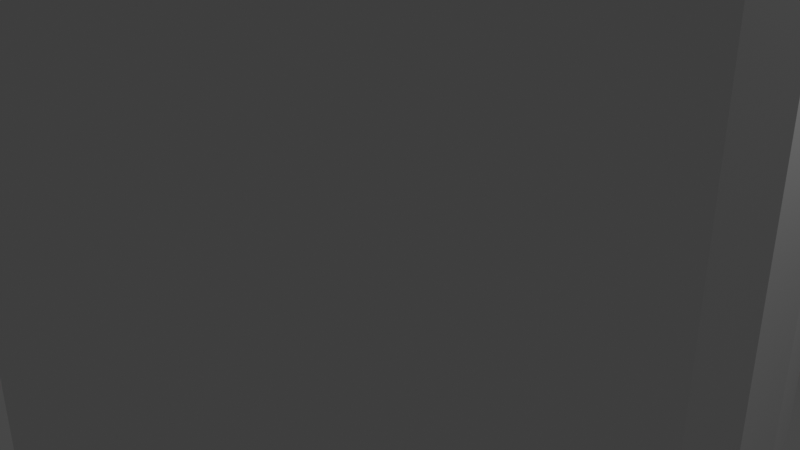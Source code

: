 # Source: ws-bar.blend  (saved by Blender 2.81.16; exported with 4.5.12 LTS)
import bpy
from mathutils import Matrix  # noqa: F401  (used for matrix-valued properties, if any)

bpy.ops.wm.read_factory_settings(use_empty=True)
scene = bpy.context.scene
scene.name = 'Scene'

# ---- collections
col_collection = bpy.data.collections.new('Collection'); scene.collection.children.link(col_collection)

# ---- world
world_world = bpy.data.worlds.new('World'); scene.world = world_world
world_world.use_nodes = True; world_world.node_tree.nodes.clear()
_N = world_world.node_tree.nodes; _L = world_world.node_tree.links
n0 = _N.new('ShaderNodeOutputWorld'); n0.name = 'World Output'; n0.location = (300, 300)
n1 = _N.new('ShaderNodeBackground'); n1.name = 'Background'; n1.location = (10, 300)
n1.inputs[0].default_value = (0.05088, 0.05088, 0.05088, 1.0)
_L.new(n1.outputs[0], n0.inputs[0])
n0.is_active_output = True
world_world.color = (0.05088, 0.05088, 0.05088)
world_world.use_sun_shadow = False
world_world.sun_shadow_jitter_overblur = 0.0

# ---- cameras
cam_camera = bpy.data.cameras.new('Camera')
cam_camera.clip_end = 100.0
cam_camera.ortho_scale = 7.314

# ---- lights
light_light = bpy.data.lights.new('Light', 'POINT')
light_light.transmission_factor = 0.0
light_light.energy = 1000.0
light_light.shadow_soft_size = 0.1
light_light.shadow_maximum_resolution = 0.006
light_light.use_absolute_resolution = True

# ---- meshes
me_cylinder = bpy.data.meshes.new('Cylinder')
me_cylinder.from_pydata([(0.0, 1.0, -1.0), (0.0, 1.0, 1.0), (0.1951, 0.9808, -1.0), (0.1951, 0.9808, 1.0), (0.3827, 0.9239, -1.0), (0.3827, 0.9239, 1.0), (0.5556, 0.8315, -1.0), (0.5556, 0.8315, 1.0), (0.7071, 0.7071, -1.0), (0.7071, 0.7071, 1.0), (0.8315, 0.5556, -1.0), (0.8315, 0.5556, 1.0), (0.9239, 0.3827, -1.0), (0.9239, 0.3827, 1.0), (0.9808, 0.1951, -1.0), (0.9808, 0.1951, 1.0), (1.0, 7.55e-08, -1.0), (1.0, 7.55e-08, 1.0), (0.9808, -0.1951, -1.0), (0.9808, -0.1951, 1.0), (0.9239, -0.3827, -1.0), (0.9239, -0.3827, 1.0), (0.8315, -0.5556, -1.0), (0.8315, -0.5556, 1.0), (0.7071, -0.7071, -1.0), (0.7071, -0.7071, 1.0), (0.5556, -0.8315, -1.0), (0.5556, -0.8315, 1.0), (0.3827, -0.9239, -1.0), (0.3827, -0.9239, 1.0), (0.1951, -0.9808, -1.0), (0.1951, -0.9808, 1.0), (-3.258e-07, -1.0, -1.0), (-3.258e-07, -1.0, 1.0), (-0.1951, -0.9808, -1.0), (-0.1951, -0.9808, 1.0), (-0.3827, -0.9239, -1.0), (-0.3827, -0.9239, 1.0), (-0.5556, -0.8315, -1.0), (-0.5556, -0.8315, 1.0), (-0.7071, -0.7071, -1.0), (-0.7071, -0.7071, 1.0), (-0.8315, -0.5556, -1.0), (-0.8315, -0.5556, 1.0), (-0.9239, -0.3827, -1.0), (-0.9239, -0.3827, 1.0), (-0.9808, -0.1951, -1.0), (-0.9808, -0.1951, 1.0), (-1.0, 9.656e-07, -1.0), (-1.0, 9.656e-07, 1.0), (-0.9808, 0.1951, -1.0), (-0.9808, 0.1951, 1.0), (-0.9239, 0.3827, -1.0), (-0.9239, 0.3827, 1.0), (-0.8315, 0.5556, -1.0), (-0.8315, 0.5556, 1.0), (-0.7071, 0.7071, -1.0), (-0.7071, 0.7071, 1.0), (-0.5556, 0.8315, -1.0), (-0.5556, 0.8315, 1.0), (-0.3827, 0.9239, -1.0), (-0.3827, 0.9239, 1.0), (-0.1951, 0.9808, -1.0), (-0.1951, 0.9808, 1.0)], [], [(0, 1, 3, 2), (2, 3, 5, 4), (4, 5, 7, 6), (6, 7, 9, 8), (8, 9, 11, 10), (10, 11, 13, 12), (12, 13, 15, 14), (14, 15, 17, 16), (16, 17, 19, 18), (18, 19, 21, 20), (20, 21, 23, 22), (22, 23, 25, 24), (24, 25, 27, 26), (26, 27, 29, 28), (28, 29, 31, 30), (30, 31, 33, 32), (32, 33, 35, 34), (34, 35, 37, 36), (36, 37, 39, 38), (38, 39, 41, 40), (40, 41, 43, 42), (42, 43, 45, 44), (44, 45, 47, 46), (46, 47, 49, 48), (48, 49, 51, 50), (50, 51, 53, 52), (52, 53, 55, 54), (54, 55, 57, 56), (56, 57, 59, 58), (58, 59, 61, 60), (3, 1, 63, 61, 59, 57, 55, 53, 51, 49, 47, 45, 43, 41, 39, 37, 35, 33, 31, 29, 27, 25, 23, 21, 19, 17, 15, 13, 11, 9, 7, 5), (60, 61, 63, 62), (62, 63, 1, 0), (0, 2, 4, 6, 8, 10, 12, 14, 16, 18, 20, 22, 24, 26, 28, 30, 32, 34, 36, 38, 40, 42, 44, 46, 48, 50, 52, 54, 56, 58, 60, 62)])
_uv = me_cylinder.uv_layers.new(name='UVMap')
_uv.uv.foreach_set('vector', [1.0, 0.5, 1.0, 1.0, 0.9688, 1.0, 0.9688, 0.5, 0.9688, 0.5, 0.9688, 1.0, 0.9375, 1.0, 0.9375, 0.5, 0.9375, 0.5, 0.9375, 1.0, 0.9062, 1.0, 0.9062, 0.5, 0.9062, 0.5, 0.9062, 1.0, 0.875, 1.0, 0.875, 0.5, 0.875, 0.5, 0.875, 1.0, 0.8438, 1.0, 0.8438, 0.5, 0.8438, 0.5, 0.8438, 1.0, 0.8125, 1.0, 0.8125, 0.5, 0.8125, 0.5, 0.8125, 1.0, 0.7812, 1.0, 0.7812, 0.5, 0.7812, 0.5, 0.7812, 1.0, 0.75, 1.0, 0.75, 0.5, 0.75, 0.5, 0.75, 1.0, 0.7188, 1.0, 0.7188, 0.5, 0.7188, 0.5, 0.7188, 1.0, 0.6875, 1.0, 0.6875, 0.5, 0.6875, 0.5, 0.6875, 1.0, 0.6562, 1.0, 0.6562, 0.5, 0.6562, 0.5, 0.6562, 1.0, 0.625, 1.0, 0.625, 0.5, 0.625, 0.5, 0.625, 1.0, 0.5938, 1.0, 0.5938, 0.5, 0.5938, 0.5, 0.5938, 1.0, 0.5625, 1.0, 0.5625, 0.5, 0.5625, 0.5, 0.5625, 1.0, 0.5312, 1.0, 0.5312, 0.5, 0.5312, 0.5, 0.5312, 1.0, 0.5, 1.0, 0.5, 0.5, 0.5, 0.5, 0.5, 1.0, 0.4688, 1.0, 0.4688, 0.5, 0.4688, 0.5, 0.4688, 1.0, 0.4375, 1.0, 0.4375, 0.5, 0.4375, 0.5, 0.4375, 1.0, 0.4062, 1.0, 0.4062, 0.5, 0.4062, 0.5, 0.4062, 1.0, 0.375, 1.0, 0.375, 0.5, 0.375, 0.5, 0.375, 1.0, 0.3438, 1.0, 0.3438, 0.5, 0.3438, 0.5, 0.3438, 1.0, 0.3125, 1.0, 0.3125, 0.5, 0.3125, 0.5, 0.3125, 1.0, 0.2812, 1.0, 0.2812, 0.5, 0.2812, 0.5, 0.2812, 1.0, 0.25, 1.0, 0.25, 0.5, 0.25, 0.5, 0.25, 1.0, 0.2188, 1.0, 0.2188, 0.5, 0.2188, 0.5, 0.2188, 1.0, 0.1875, 1.0, 0.1875, 0.5, 0.1875, 0.5, 0.1875, 1.0, 0.1562, 1.0, 0.1562, 0.5, 0.1562, 0.5, 0.1562, 1.0, 0.125, 1.0, 0.125, 0.5, 0.125, 0.5, 0.125, 1.0, 0.09375, 1.0, 0.09375, 0.5, 0.09375, 0.5, 0.09375, 1.0, 0.0625, 1.0, 0.0625, 0.5, 0.2968, 0.4854, 0.25, 0.49, 0.2032, 0.4854, 0.1582, 0.4717, 0.1167, 0.4496, 0.08029, 0.4197, 0.05045, 0.3833, 0.02827, 0.3418, 0.01461, 0.2968, 0.01, 0.25, 0.01461, 0.2032, 0.02827, 0.1582, 0.05045, 0.1167, 0.08029, 0.08029, 0.1167, 0.05045, 0.1582, 0.02827, 0.2032, 0.01461, 0.25, 0.01, 0.2968, 0.01461, 0.3418, 0.02827, 0.3833, 0.05045, 0.4197, 0.08029, 0.4496, 0.1167, 0.4717, 0.1582, 0.4854, 0.2032, 0.49, 0.25, 0.4854, 0.2968, 0.4717, 0.3418, 0.4496, 0.3833, 0.4197, 0.4197, 0.3833, 0.4496, 0.3418, 0.4717, 0.0625, 0.5, 0.0625, 1.0, 0.03125, 1.0, 0.03125, 0.5, 0.03125, 0.5, 0.03125, 1.0, 0.0, 1.0, 0.0, 0.5, 0.75, 0.49, 0.7968, 0.4854, 0.8418, 0.4717, 0.8833, 0.4496, 0.9197, 0.4197, 0.9496, 0.3833, 0.9717, 0.3418, 0.9854, 0.2968, 0.99, 0.25, 0.9854, 0.2032, 0.9717, 0.1582, 0.9496, 0.1167, 0.9197, 0.08029, 0.8833, 0.05045, 0.8418, 0.02827, 0.7968, 0.01461, 0.75, 0.01, 0.7032, 0.01461, 0.6582, 0.02827, 0.6167, 0.05045, 0.5803, 0.08029, 0.5504, 0.1167, 0.5283, 0.1582, 0.5146, 0.2032, 0.51, 0.25, 0.5146, 0.2968, 0.5283, 0.3418, 0.5504, 0.3833, 0.5803, 0.4197, 0.6167, 0.4496, 0.6582, 0.4717, 0.7032, 0.4854])
me_cylinder.use_remesh_fix_poles = True
me_cylinder.use_remesh_preserve_attributes = False
me_cylinder.use_mirror_vertex_groups = False
me_cylinder.update()

# ---- objects
ob_light = bpy.data.objects.new('Light', light_light)
ob_camera = bpy.data.objects.new('Camera', cam_camera)
ob_cylinder = bpy.data.objects.new('Cylinder', me_cylinder)

# ---- transforms, parenting, visibility, modifiers, constraints
ob_light.location = (4.076, 1.005, 5.904)
ob_light.rotation_euler = (0.6503, 0.05522, 1.866)
ob_light.lock_rotations_4d = False
ob_light.empty_display_type = 'ARROWS'
ob_light.color = (0.0, 0.0, 0.0, 0.0)
ob_light.lineart.crease_threshold = 0.0
ob_camera.location = (7.359, -6.926, 4.958)
ob_camera.rotation_euler = (1.109, 0.0, 0.8149)
ob_camera.lock_rotations_4d = False
ob_camera.empty_display_type = 'ARROWS'
ob_camera.color = (0.0, 0.0, 0.0, 0.0)
ob_camera.display_type = 'WIRE'
ob_camera.lineart.crease_threshold = 0.0
ob_cylinder.location = (0.0, 0.0, 0.0)
ob_cylinder.scale = (4.0, 4.0, 43.5)
ob_cylinder.lineart.crease_threshold = 0.0

# ---- collection membership
col_collection.objects.link(ob_light)
col_collection.objects.link(ob_camera)
col_collection.objects.link(ob_cylinder)

# ---- scene / render settings (as saved in the file)
scene.camera = ob_camera
scene.frame_start = 1; scene.frame_end = 250; scene.frame_set(1)
scene.render.engine = 'BLENDER_EEVEE_NEXT'
scene.cycles.use_denoising = False
scene.cycles.samples = 128
scene.cycles.sampling_pattern = 'TABULATED_SOBOL'
scene.cycles.use_adaptive_sampling = False
scene.cycles.use_light_tree = False
scene.view_settings.view_transform = 'Filmic'
bpy.context.view_layer.update()

